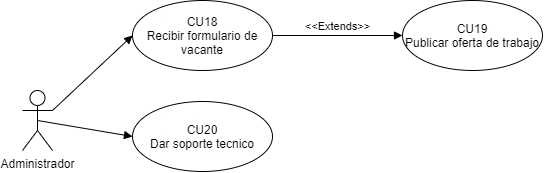

The diagram above was exported from draw.io. Its source (the exported page's mxGraphModel, read from the mxfile embedded in the PNG):
<mxGraphModel dx="923" dy="1552" grid="1" gridSize="10" guides="1" tooltips="1" connect="1" arrows="1" fold="1" page="1" pageScale="1" pageWidth="827" pageHeight="1169" math="0" shadow="0">
  <root>
    <mxCell id="keK-O_K9eEo26-aUXwoq-0" />
    <mxCell id="keK-O_K9eEo26-aUXwoq-1" parent="keK-O_K9eEo26-aUXwoq-0" />
    <mxCell id="Mm-wkaNbdEbJl0oAF3L9-0" value="Administrador" style="shape=umlActor;verticalLabelPosition=bottom;verticalAlign=top;html=1;outlineConnect=0;" vertex="1" parent="keK-O_K9eEo26-aUXwoq-1">
      <mxGeometry x="110" y="-350" width="30" height="60" as="geometry" />
    </mxCell>
    <mxCell id="Mm-wkaNbdEbJl0oAF3L9-3" value="CU18&lt;br&gt;Recibir formulario de vacante" style="ellipse;whiteSpace=wrap;html=1;" vertex="1" parent="keK-O_K9eEo26-aUXwoq-1">
      <mxGeometry x="220" y="-440" width="140" height="70" as="geometry" />
    </mxCell>
    <mxCell id="Mm-wkaNbdEbJl0oAF3L9-4" value="" style="html=1;verticalAlign=bottom;endArrow=block;entryX=0;entryY=0.5;entryDx=0;entryDy=0;exitX=1;exitY=0.3333333333333333;exitDx=0;exitDy=0;exitPerimeter=0;" edge="1" parent="keK-O_K9eEo26-aUXwoq-1" source="Mm-wkaNbdEbJl0oAF3L9-0" target="Mm-wkaNbdEbJl0oAF3L9-3">
      <mxGeometry width="80" relative="1" as="geometry">
        <mxPoint x="160" y="-320" as="sourcePoint" />
        <mxPoint x="260" y="-415" as="targetPoint" />
      </mxGeometry>
    </mxCell>
    <mxCell id="CJVjtW1NuFtK9SKT9MAa-1" value="CU19&lt;br&gt;Publicar oferta de trabajo" style="ellipse;whiteSpace=wrap;html=1;" vertex="1" parent="keK-O_K9eEo26-aUXwoq-1">
      <mxGeometry x="490" y="-440" width="140" height="70" as="geometry" />
    </mxCell>
    <mxCell id="737H4-_XqtAqlY3DbYCD-0" value="&amp;lt;&amp;lt;Extends&amp;gt;&amp;gt;" style="html=1;verticalAlign=bottom;endArrow=block;exitX=1;exitY=0.5;exitDx=0;exitDy=0;entryX=0;entryY=0.5;entryDx=0;entryDy=0;" edge="1" parent="keK-O_K9eEo26-aUXwoq-1" source="Mm-wkaNbdEbJl0oAF3L9-3" target="CJVjtW1NuFtK9SKT9MAa-1">
      <mxGeometry width="80" relative="1" as="geometry">
        <mxPoint x="300.00000000000006" y="-120" as="sourcePoint" />
        <mxPoint x="448.04" y="-57.98000000000002" as="targetPoint" />
      </mxGeometry>
    </mxCell>
    <mxCell id="737H4-_XqtAqlY3DbYCD-1" value="CU20&lt;br&gt;Dar soporte tecnico" style="ellipse;whiteSpace=wrap;html=1;" vertex="1" parent="keK-O_K9eEo26-aUXwoq-1">
      <mxGeometry x="220" y="-339" width="140" height="70" as="geometry" />
    </mxCell>
    <mxCell id="737H4-_XqtAqlY3DbYCD-2" value="" style="html=1;verticalAlign=bottom;endArrow=block;entryX=0;entryY=0.5;entryDx=0;entryDy=0;exitX=0.5;exitY=0.5;exitDx=0;exitDy=0;exitPerimeter=0;" edge="1" parent="keK-O_K9eEo26-aUXwoq-1" source="Mm-wkaNbdEbJl0oAF3L9-0" target="737H4-_XqtAqlY3DbYCD-1">
      <mxGeometry width="80" relative="1" as="geometry">
        <mxPoint x="160" y="-305" as="sourcePoint" />
        <mxPoint x="220" y="-310" as="targetPoint" />
      </mxGeometry>
    </mxCell>
  </root>
</mxGraphModel>